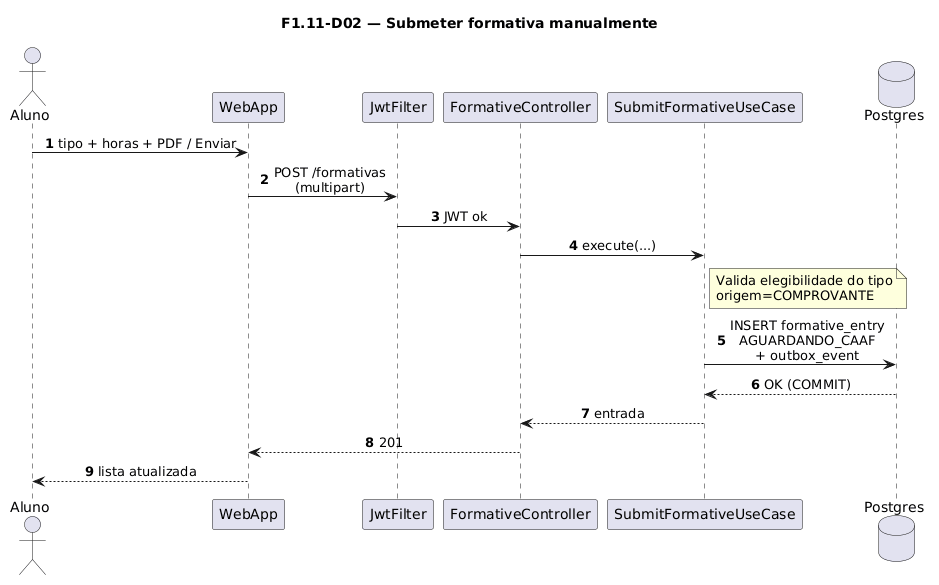

The diagram above was rendered by PlantUML. Its source (embedded in the PNG):
@startuml
title F1.11-D02 — Submeter formativa manualmente
skinparam sequenceMessageAlign center
skinparam responseMessageBelowArrow true
skinparam maxMessageSize 220
autonumber

actor "Aluno" as Aluno
participant "WebApp" as WebApp
participant "JwtFilter" as Jwt
participant "FormativeController" as Ctrl
participant "SubmitFormativeUseCase" as UC
database "Postgres" as Postgres

Aluno -> WebApp: tipo + horas + PDF / Enviar
WebApp -> Jwt: POST /formativas\n(multipart)
Jwt -> Ctrl: JWT ok
Ctrl -> UC: execute(...)

note right of UC
  Valida elegibilidade do tipo
  origem=COMPROVANTE
end note

UC -> Postgres: INSERT formative_entry\nAGUARDANDO_CAAF\n+ outbox_event
Postgres --> UC: OK (COMMIT)
UC --> Ctrl: entrada
Ctrl --> WebApp: 201
WebApp --> Aluno: lista atualizada
@enduml